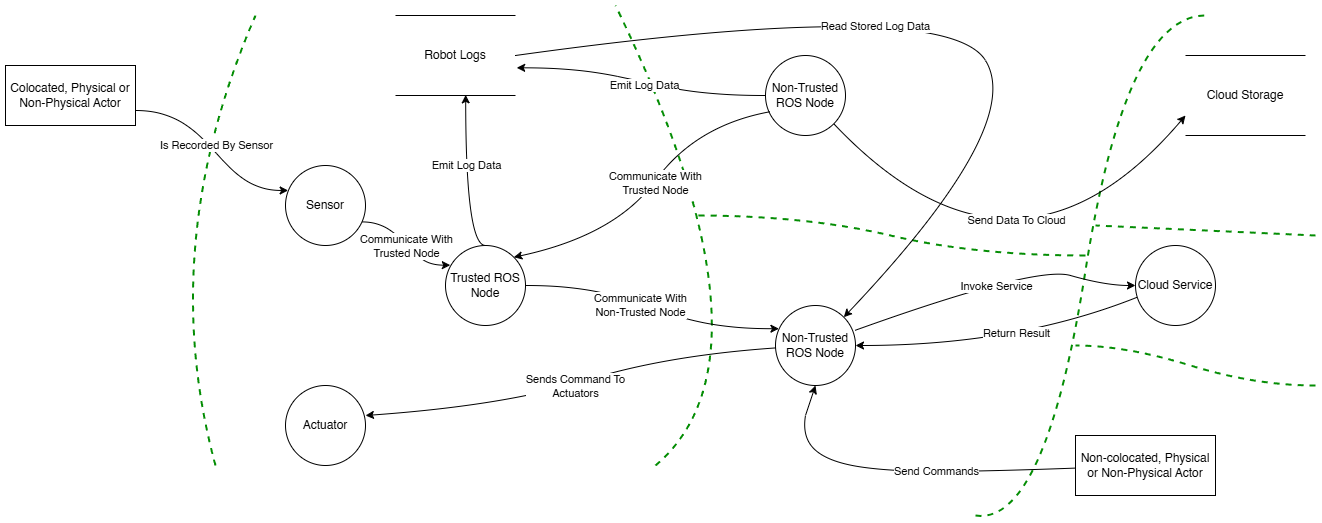

The diagram above was exported from draw.io. Its source (the exported page's mxGraphModel, read from the mxfile embedded in the PNG):
<mxGraphModel dx="2507" dy="1616" grid="1" gridSize="10" guides="1" tooltips="1" connect="1" arrows="1" fold="1" page="1" pageScale="1" pageWidth="850" pageHeight="1100" math="0" shadow="0">
  <root>
    <mxCell id="0" />
    <mxCell id="1" parent="0" />
    <mxCell id="uK14cEp36RgM34o6L40M-34" parent="0" value="trust boundary" />
    <mxCell id="uK14cEp36RgM34o6L40M-51" edge="1" parent="uK14cEp36RgM34o6L40M-34" style="endArrow=none;html=1;rounded=0;curved=1;strokeWidth=2;dashed=1;strokeColor=#048D04;" value="">
      <mxGeometry height="50" relative="1" width="50" as="geometry">
        <Array as="points">
          <mxPoint x="460" y="700" />
        </Array>
        <mxPoint x="520" y="920" as="sourcePoint" />
        <mxPoint x="560" y="470" as="targetPoint" />
      </mxGeometry>
    </mxCell>
    <mxCell id="uK14cEp36RgM34o6L40M-52" edge="1" parent="uK14cEp36RgM34o6L40M-34" style="endArrow=none;html=1;rounded=0;curved=1;strokeWidth=2;dashed=1;strokeColor=#048D04;" value="">
      <mxGeometry height="50" relative="1" width="50" as="geometry">
        <Array as="points">
          <mxPoint x="1090" y="810" />
        </Array>
        <mxPoint x="960" y="920" as="sourcePoint" />
        <mxPoint x="920" y="460" as="targetPoint" />
      </mxGeometry>
    </mxCell>
    <mxCell id="uK14cEp36RgM34o6L40M-66" edge="1" parent="uK14cEp36RgM34o6L40M-34" style="endArrow=none;html=1;rounded=0;curved=1;strokeWidth=2;dashed=1;strokeColor=#048D04;" value="">
      <mxGeometry height="50" relative="1" width="50" as="geometry">
        <Array as="points">
          <mxPoint x="1350" y="980" />
          <mxPoint x="1430" y="470" />
        </Array>
        <mxPoint x="1280" y="970" as="sourcePoint" />
        <mxPoint x="1510" y="470" as="targetPoint" />
      </mxGeometry>
    </mxCell>
    <mxCell id="uK14cEp36RgM34o6L40M-67" edge="1" parent="uK14cEp36RgM34o6L40M-34" style="endArrow=none;html=1;rounded=0;curved=1;strokeWidth=2;dashed=1;strokeColor=#048D04;" value="">
      <mxGeometry height="50" relative="1" width="50" as="geometry">
        <Array as="points">
          <mxPoint x="1280" y="710" />
          <mxPoint x="1110" y="670" />
        </Array>
        <mxPoint x="1390" y="710" as="sourcePoint" />
        <mxPoint x="1000" y="670" as="targetPoint" />
      </mxGeometry>
    </mxCell>
    <mxCell id="uK14cEp36RgM34o6L40M-68" edge="1" parent="uK14cEp36RgM34o6L40M-34" style="endArrow=none;html=1;rounded=0;curved=1;strokeWidth=2;dashed=1;strokeColor=#048D04;" value="">
      <mxGeometry height="50" relative="1" width="50" as="geometry">
        <Array as="points" />
        <mxPoint x="1620" y="690" as="sourcePoint" />
        <mxPoint x="1400" y="680" as="targetPoint" />
      </mxGeometry>
    </mxCell>
    <mxCell id="uK14cEp36RgM34o6L40M-69" edge="1" parent="uK14cEp36RgM34o6L40M-34" style="endArrow=none;html=1;rounded=0;curved=1;strokeWidth=2;dashed=1;strokeColor=#048D04;" value="">
      <mxGeometry height="50" relative="1" width="50" as="geometry">
        <Array as="points">
          <mxPoint x="1560" y="840" />
          <mxPoint x="1430" y="800" />
        </Array>
        <mxPoint x="1620" y="840" as="sourcePoint" />
        <mxPoint x="1380" y="800" as="targetPoint" />
      </mxGeometry>
    </mxCell>
    <mxCell id="uK14cEp36RgM34o6L40M-9" parent="0" value="system" />
    <mxCell id="uK14cEp36RgM34o6L40M-24" parent="uK14cEp36RgM34o6L40M-9" style="rounded=0;whiteSpace=wrap;html=1;" value="Colocated, Physical or Non-Physical Actor" vertex="1">
      <mxGeometry height="60" width="130" x="310" y="520" as="geometry" />
    </mxCell>
    <mxCell id="uK14cEp36RgM34o6L40M-25" parent="uK14cEp36RgM34o6L40M-9" style="ellipse;whiteSpace=wrap;html=1;aspect=fixed;" value="Sensor" vertex="1">
      <mxGeometry height="80" width="80" x="590" y="620" as="geometry" />
    </mxCell>
    <mxCell id="uK14cEp36RgM34o6L40M-32" edge="1" parent="uK14cEp36RgM34o6L40M-9" source="uK14cEp36RgM34o6L40M-26" style="edgeStyle=orthogonalEdgeStyle;rounded=0;orthogonalLoop=1;jettySize=auto;html=1;entryX=0.585;entryY=0.992;entryDx=0;entryDy=0;curved=1;exitX=0.5;exitY=0;exitDx=0;exitDy=0;entryPerimeter=0;bezier=0;" target="uK14cEp36RgM34o6L40M-31">
      <mxGeometry relative="1" as="geometry">
        <Array as="points">
          <mxPoint x="770" y="700" />
        </Array>
      </mxGeometry>
    </mxCell>
    <mxCell id="uK14cEp36RgM34o6L40M-33" connectable="0" parent="uK14cEp36RgM34o6L40M-32" style="edgeLabel;html=1;align=center;verticalAlign=middle;resizable=0;points=[];" value="Emit Log Data" vertex="1">
      <mxGeometry relative="1" x="0.364" as="geometry">
        <mxPoint y="16" as="offset" />
      </mxGeometry>
    </mxCell>
    <mxCell id="uK14cEp36RgM34o6L40M-26" parent="uK14cEp36RgM34o6L40M-9" style="ellipse;whiteSpace=wrap;html=1;aspect=fixed;" value="Trusted ROS Node" vertex="1">
      <mxGeometry height="80" width="80" x="750" y="700" as="geometry" />
    </mxCell>
    <mxCell id="uK14cEp36RgM34o6L40M-27" edge="1" parent="uK14cEp36RgM34o6L40M-9" source="uK14cEp36RgM34o6L40M-24" style="edgeStyle=orthogonalEdgeStyle;rounded=0;orthogonalLoop=1;jettySize=auto;html=1;exitX=1;exitY=0.75;exitDx=0;exitDy=0;entryX=0.033;entryY=0.312;entryDx=0;entryDy=0;entryPerimeter=0;curved=1;bezier=1;" target="uK14cEp36RgM34o6L40M-25">
      <mxGeometry relative="1" as="geometry">
        <Array as="points">
          <mxPoint x="520" y="565" />
          <mxPoint x="520" y="645" />
        </Array>
      </mxGeometry>
    </mxCell>
    <mxCell id="uK14cEp36RgM34o6L40M-28" connectable="0" parent="uK14cEp36RgM34o6L40M-27" style="edgeLabel;html=1;align=center;verticalAlign=middle;resizable=0;points=[];" value="Is Recorded By Sensor" vertex="1">
      <mxGeometry relative="1" x="0.0834" y="1" as="geometry">
        <mxPoint x="-1" y="-11" as="offset" />
      </mxGeometry>
    </mxCell>
    <mxCell id="uK14cEp36RgM34o6L40M-29" edge="1" parent="uK14cEp36RgM34o6L40M-9" source="uK14cEp36RgM34o6L40M-25" style="edgeStyle=orthogonalEdgeStyle;rounded=0;orthogonalLoop=1;jettySize=auto;html=1;exitX=0.951;exitY=0.705;exitDx=0;exitDy=0;entryX=0.06;entryY=0.246;entryDx=0;entryDy=0;entryPerimeter=0;curved=1;exitPerimeter=0;bezier=1;" target="uK14cEp36RgM34o6L40M-26">
      <mxGeometry relative="1" as="geometry" />
    </mxCell>
    <mxCell id="uK14cEp36RgM34o6L40M-30" connectable="0" parent="uK14cEp36RgM34o6L40M-29" style="edgeLabel;html=1;align=center;verticalAlign=middle;resizable=0;points=[];" value="Communicate With&lt;br&gt;Trusted Node" vertex="1">
      <mxGeometry relative="1" x="-0.4231" y="-1" as="geometry">
        <mxPoint x="6" y="23" as="offset" />
      </mxGeometry>
    </mxCell>
    <mxCell id="uK14cEp36RgM34o6L40M-53" edge="1" parent="uK14cEp36RgM34o6L40M-9" source="uK14cEp36RgM34o6L40M-31" style="rounded=0;orthogonalLoop=1;jettySize=auto;html=1;exitX=1;exitY=0.5;exitDx=0;exitDy=0;entryX=1;entryY=0;entryDx=0;entryDy=0;curved=1;" target="uK14cEp36RgM34o6L40M-38">
      <mxGeometry relative="1" as="geometry">
        <Array as="points">
          <mxPoint x="1250" y="450" />
          <mxPoint x="1330" y="580" />
        </Array>
      </mxGeometry>
    </mxCell>
    <mxCell id="uK14cEp36RgM34o6L40M-54" connectable="0" parent="uK14cEp36RgM34o6L40M-53" style="edgeLabel;html=1;align=center;verticalAlign=middle;resizable=0;points=[];" value="Read Stored Log Data" vertex="1">
      <mxGeometry relative="1" x="-0.2292" y="-20" as="geometry">
        <mxPoint x="32" y="-4" as="offset" />
      </mxGeometry>
    </mxCell>
    <mxCell id="uK14cEp36RgM34o6L40M-31" parent="uK14cEp36RgM34o6L40M-9" style="shape=partialRectangle;whiteSpace=wrap;html=1;left=0;right=0;fillColor=none;" value="Robot Logs" vertex="1">
      <mxGeometry height="80" width="120" x="700" y="470" as="geometry" />
    </mxCell>
    <mxCell id="uK14cEp36RgM34o6L40M-36" parent="uK14cEp36RgM34o6L40M-9" style="ellipse;whiteSpace=wrap;html=1;aspect=fixed;" value="Actuator" vertex="1">
      <mxGeometry height="80" width="80" x="590" y="840" as="geometry" />
    </mxCell>
    <mxCell id="uK14cEp36RgM34o6L40M-61" edge="1" parent="uK14cEp36RgM34o6L40M-9" source="uK14cEp36RgM34o6L40M-38" style="rounded=0;orthogonalLoop=1;jettySize=auto;html=1;entryX=0;entryY=0.5;entryDx=0;entryDy=0;exitX=0.988;exitY=0.313;exitDx=0;exitDy=0;exitPerimeter=0;curved=1;" target="uK14cEp36RgM34o6L40M-58">
      <mxGeometry relative="1" as="geometry">
        <Array as="points">
          <mxPoint x="1340" y="720" />
          <mxPoint x="1410" y="740" />
        </Array>
      </mxGeometry>
    </mxCell>
    <mxCell id="uK14cEp36RgM34o6L40M-62" connectable="0" parent="uK14cEp36RgM34o6L40M-61" style="edgeLabel;html=1;align=center;verticalAlign=middle;resizable=0;points=[];" value="Invoke Service" vertex="1">
      <mxGeometry relative="1" x="-0.2887" y="-9" as="geometry">
        <mxPoint x="39" y="-18" as="offset" />
      </mxGeometry>
    </mxCell>
    <mxCell id="uK14cEp36RgM34o6L40M-38" parent="uK14cEp36RgM34o6L40M-9" style="ellipse;whiteSpace=wrap;html=1;aspect=fixed;" value="Non-Trusted ROS Node" vertex="1">
      <mxGeometry height="80" width="80" x="1080" y="760" as="geometry" />
    </mxCell>
    <mxCell id="uK14cEp36RgM34o6L40M-39" edge="1" parent="uK14cEp36RgM34o6L40M-9" source="uK14cEp36RgM34o6L40M-26" style="edgeStyle=orthogonalEdgeStyle;rounded=0;orthogonalLoop=1;jettySize=auto;html=1;entryX=0.043;entryY=0.29;entryDx=0;entryDy=0;entryPerimeter=0;strokeColor=default;curved=1;sourcePerimeterSpacing=0;flowAnimation=0;bezier=1;" target="uK14cEp36RgM34o6L40M-38">
      <mxGeometry relative="1" as="geometry">
        <Array as="points">
          <mxPoint x="955" y="740" />
          <mxPoint x="955" y="783" />
        </Array>
      </mxGeometry>
    </mxCell>
    <mxCell id="uK14cEp36RgM34o6L40M-47" connectable="0" parent="uK14cEp36RgM34o6L40M-39" style="edgeLabel;html=1;align=center;verticalAlign=middle;resizable=0;points=[];" value="Communicate With&lt;br&gt;Non-Trusted Node" vertex="1">
      <mxGeometry relative="1" x="-0.0306" y="-11" as="geometry">
        <mxPoint as="offset" />
      </mxGeometry>
    </mxCell>
    <mxCell id="uK14cEp36RgM34o6L40M-41" edge="1" parent="uK14cEp36RgM34o6L40M-9" source="uK14cEp36RgM34o6L40M-40" style="edgeStyle=orthogonalEdgeStyle;rounded=0;orthogonalLoop=1;jettySize=auto;html=1;curved=1;bezier=1;entryX=1.01;entryY=0.654;entryDx=0;entryDy=0;entryPerimeter=0;" target="uK14cEp36RgM34o6L40M-31">
      <mxGeometry relative="1" as="geometry" />
    </mxCell>
    <mxCell id="uK14cEp36RgM34o6L40M-46" connectable="0" parent="uK14cEp36RgM34o6L40M-41" style="edgeLabel;html=1;align=center;verticalAlign=middle;resizable=0;points=[];" value="Emit Log Data" vertex="1">
      <mxGeometry relative="1" x="-0.0188" y="-3" as="geometry">
        <mxPoint as="offset" />
      </mxGeometry>
    </mxCell>
    <mxCell id="uK14cEp36RgM34o6L40M-64" edge="1" parent="uK14cEp36RgM34o6L40M-9" source="uK14cEp36RgM34o6L40M-40" style="rounded=0;orthogonalLoop=1;jettySize=auto;html=1;exitX=1;exitY=1;exitDx=0;exitDy=0;entryX=0;entryY=0.75;entryDx=0;entryDy=0;curved=1;bezier=0;" target="uK14cEp36RgM34o6L40M-63">
      <mxGeometry relative="1" as="geometry">
        <Array as="points">
          <mxPoint x="1320" y="770" />
        </Array>
      </mxGeometry>
    </mxCell>
    <mxCell id="uK14cEp36RgM34o6L40M-65" connectable="0" parent="uK14cEp36RgM34o6L40M-64" style="edgeLabel;html=1;align=center;verticalAlign=middle;resizable=0;points=[];" value="Send Data To Cloud" vertex="1">
      <mxGeometry relative="1" x="-0.3041" y="55" as="geometry">
        <mxPoint x="16" as="offset" />
      </mxGeometry>
    </mxCell>
    <mxCell id="uK14cEp36RgM34o6L40M-40" parent="uK14cEp36RgM34o6L40M-9" style="ellipse;whiteSpace=wrap;html=1;aspect=fixed;" value="Non-Trusted ROS Node" vertex="1">
      <mxGeometry height="80" width="80" x="1070" y="510" as="geometry" />
    </mxCell>
    <mxCell id="uK14cEp36RgM34o6L40M-42" edge="1" parent="uK14cEp36RgM34o6L40M-9" source="uK14cEp36RgM34o6L40M-40" style="rounded=0;orthogonalLoop=1;jettySize=auto;html=1;bezier=0;exitX=0.051;exitY=0.704;exitDx=0;exitDy=0;exitPerimeter=0;entryX=1;entryY=0;entryDx=0;entryDy=0;curved=1;" target="uK14cEp36RgM34o6L40M-26">
      <mxGeometry relative="1" as="geometry">
        <Array as="points">
          <mxPoint x="1000" y="580" />
          <mxPoint x="920" y="690" />
        </Array>
        <mxPoint x="850" y="720" as="targetPoint" />
      </mxGeometry>
    </mxCell>
    <mxCell id="uK14cEp36RgM34o6L40M-45" connectable="0" parent="uK14cEp36RgM34o6L40M-42" style="edgeLabel;html=1;align=center;verticalAlign=middle;resizable=0;points=[];" value="Communicate With&lt;br&gt;Trusted Node" vertex="1">
      <mxGeometry relative="1" x="-0.0822" as="geometry">
        <mxPoint as="offset" />
      </mxGeometry>
    </mxCell>
    <mxCell id="uK14cEp36RgM34o6L40M-48" edge="1" parent="uK14cEp36RgM34o6L40M-9" source="uK14cEp36RgM34o6L40M-38" style="rounded=0;orthogonalLoop=1;jettySize=auto;html=1;entryX=1;entryY=0.375;entryDx=0;entryDy=0;entryPerimeter=0;curved=1;" target="uK14cEp36RgM34o6L40M-36">
      <mxGeometry relative="1" as="geometry">
        <Array as="points">
          <mxPoint x="970" y="810" />
          <mxPoint x="810" y="860" />
        </Array>
      </mxGeometry>
    </mxCell>
    <mxCell id="uK14cEp36RgM34o6L40M-49" connectable="0" parent="uK14cEp36RgM34o6L40M-48" style="edgeLabel;html=1;align=center;verticalAlign=middle;resizable=0;points=[];" value="Sends Command To&lt;br&gt;Actuators" vertex="1">
      <mxGeometry relative="1" x="0.0586" y="-1" as="geometry">
        <mxPoint x="16" y="-2" as="offset" />
      </mxGeometry>
    </mxCell>
    <mxCell id="uK14cEp36RgM34o6L40M-56" edge="1" parent="uK14cEp36RgM34o6L40M-9" source="uK14cEp36RgM34o6L40M-55" style="rounded=0;orthogonalLoop=1;jettySize=auto;html=1;entryX=0.5;entryY=1;entryDx=0;entryDy=0;curved=1;bezier=1;" target="uK14cEp36RgM34o6L40M-38">
      <mxGeometry relative="1" as="geometry">
        <Array as="points">
          <mxPoint x="1180" y="930" />
          <mxPoint x="1100" y="930" />
          <mxPoint x="1110" y="870" />
        </Array>
      </mxGeometry>
    </mxCell>
    <mxCell id="uK14cEp36RgM34o6L40M-57" connectable="0" parent="uK14cEp36RgM34o6L40M-56" style="edgeLabel;html=1;align=center;verticalAlign=middle;resizable=0;points=[];" value="Send Commands" vertex="1">
      <mxGeometry relative="1" x="-0.0033" y="-4" as="geometry">
        <mxPoint x="46" as="offset" />
      </mxGeometry>
    </mxCell>
    <mxCell id="uK14cEp36RgM34o6L40M-55" parent="uK14cEp36RgM34o6L40M-9" style="rounded=0;whiteSpace=wrap;html=1;" value="Non-colocated, Physical or Non-Physical Actor" vertex="1">
      <mxGeometry height="60" width="140" x="1380" y="890" as="geometry" />
    </mxCell>
    <mxCell id="uK14cEp36RgM34o6L40M-59" edge="1" parent="uK14cEp36RgM34o6L40M-9" source="uK14cEp36RgM34o6L40M-58" style="rounded=0;orthogonalLoop=1;jettySize=auto;html=1;entryX=1;entryY=0.5;entryDx=0;entryDy=0;exitX=0.013;exitY=0.65;exitDx=0;exitDy=0;exitPerimeter=0;curved=1;" target="uK14cEp36RgM34o6L40M-38">
      <mxGeometry relative="1" as="geometry">
        <Array as="points">
          <mxPoint x="1320" y="800" />
        </Array>
      </mxGeometry>
    </mxCell>
    <mxCell id="uK14cEp36RgM34o6L40M-60" connectable="0" parent="uK14cEp36RgM34o6L40M-59" style="edgeLabel;html=1;align=center;verticalAlign=middle;resizable=0;points=[];" value="Return Result" vertex="1">
      <mxGeometry relative="1" x="-0.2702" y="-4" as="geometry">
        <mxPoint x="-21" as="offset" />
      </mxGeometry>
    </mxCell>
    <mxCell id="uK14cEp36RgM34o6L40M-58" parent="uK14cEp36RgM34o6L40M-9" style="ellipse;whiteSpace=wrap;html=1;aspect=fixed;" value="Cloud Service" vertex="1">
      <mxGeometry height="80" width="80" x="1440" y="700" as="geometry" />
    </mxCell>
    <mxCell id="uK14cEp36RgM34o6L40M-63" parent="uK14cEp36RgM34o6L40M-9" style="shape=partialRectangle;whiteSpace=wrap;html=1;left=0;right=0;fillColor=none;" value="Cloud Storage" vertex="1">
      <mxGeometry height="80" width="120" x="1490" y="510" as="geometry" />
    </mxCell>
  </root>
</mxGraphModel>